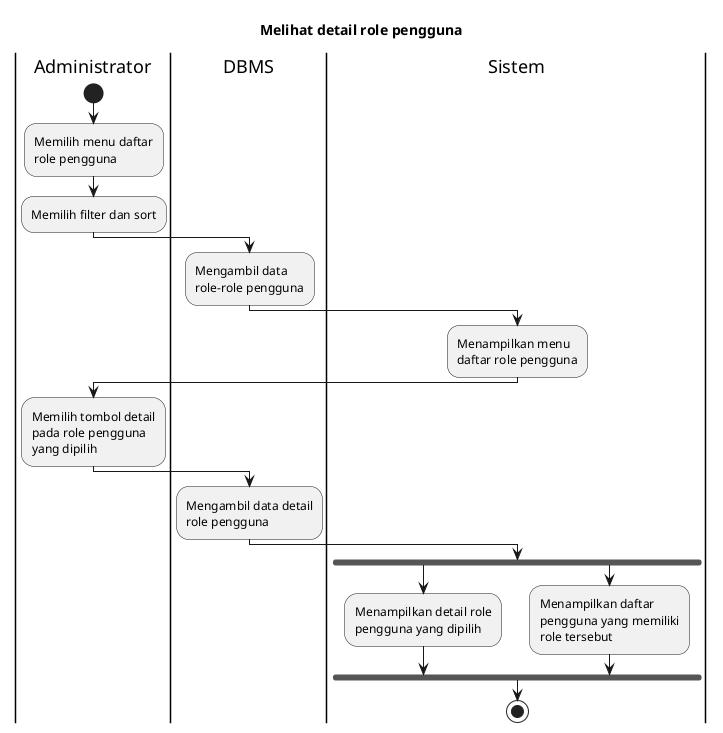

The diagram above was rendered by PlantUML. Its source (embedded in the PNG):
@startuml UC-MGUSER-005 - Melihat detail role pengguna
skinparam wrapWidth 140

title Melihat detail role pengguna

|Administrator|
start
:Memilih menu daftar role pengguna;
:Memilih filter dan sort;

|DBMS|
:Mengambil data role-role pengguna;

|Sistem|
:Menampilkan menu daftar role pengguna;

|Administrator|
:Memilih tombol detail pada role pengguna yang dipilih;

|DBMS|
:Mengambil data detail role pengguna;

|Sistem|
fork
  :Menampilkan detail role pengguna yang dipilih;
fork again
  :Menampilkan daftar pengguna yang memiliki role tersebut;
endfork

stop

@enduml